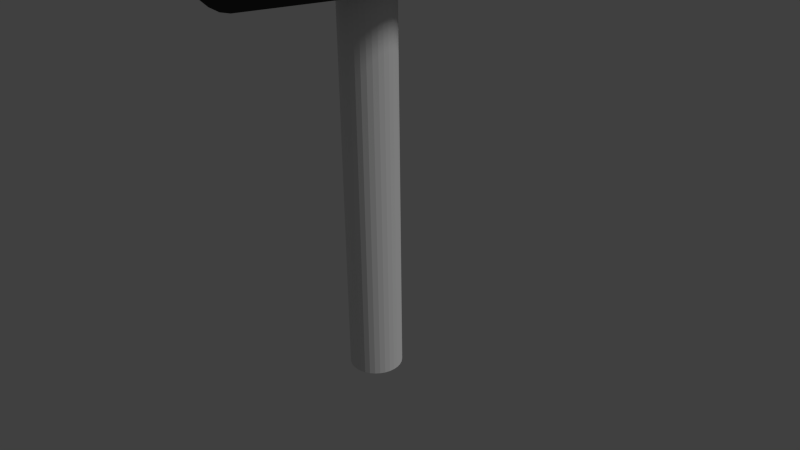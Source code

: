 # Source: hammer_V1.blend  (saved by Blender 2.76.0; exported with 4.5.12 LTS)
import bpy
from mathutils import Matrix  # noqa: F401  (used for matrix-valued properties, if any)

bpy.ops.wm.read_factory_settings(use_empty=True)
scene = bpy.context.scene
scene.name = 'Scene'

# ---- collections
col_collection_1 = bpy.data.collections.new('Collection 1'); scene.collection.children.link(col_collection_1)

# ---- materials (node trees are filled in below, after node groups)
mat_material = bpy.data.materials.new('Material')
mat_material.alpha_threshold = 0.0
mat_material.use_transparent_shadow = False
mat_material.diffuse_color = (0.04149, 0.04203, 0.04095, 1.0)
mat_material.roughness = 0.5
mat_material.specular_intensity = 0.1947
mat_material_001 = bpy.data.materials.new('Material.001')
mat_material_001.alpha_threshold = 0.0
mat_material_001.use_transparent_shadow = False
mat_material_001.roughness = 0.5

# ---- material node trees

# ---- world
world_world = bpy.data.worlds.new('World'); scene.world = world_world
world_world.color = (0.05088, 0.05088, 0.05088)
world_world.use_sun_shadow = False
world_world.sun_shadow_jitter_overblur = 0.0
world_world.cycles.sampling_method = 'MANUAL'
world_world.cycles.sample_map_resolution = 256

# ---- cameras
cam_camera = bpy.data.cameras.new('Camera')
cam_camera.clip_end = 100.0
cam_camera.lens = 35.0
cam_camera.sensor_width = 32.0
cam_camera.sensor_height = 18.0
cam_camera.ortho_scale = 7.314
cam_camera.dof.focus_distance = 0.0
cam_camera.dof.aperture_fstop = 128.0

# ---- lights
light_lamp = bpy.data.lights.new('Lamp', 'SUN')
light_lamp.transmission_factor = 0.0
light_lamp.cutoff_distance = 30.0
light_lamp.angle = 0.1993
light_lamp.energy = 1.0
light_lamp.shadow_buffer_clip_start = 1.001
light_lamp.shadow_soft_size = 0.1
light_lamp.shadow_cascade_max_distance = 1000.0
light_lamp.cycles.use_multiple_importance_sampling = False

# ---- meshes
me_cylinder_001 = bpy.data.meshes.new('Cylinder.001')
me_cylinder_001.from_pydata([(0.0, 1.0, -1.138), (0.0, 1.0, 1.159), (0.1951, 0.9808, -1.138), (0.1951, 0.9808, 1.159), (0.3827, 0.9239, -1.138), (0.3827, 0.9239, 1.159), (0.5556, 0.8315, -1.138), (0.5556, 0.8315, 1.159), (0.7071, 0.7071, -1.138), (0.7071, 0.7071, 1.159), (0.8315, 0.5556, -1.138), (0.8315, 0.5556, 1.159), (0.9239, 0.3827, -1.138), (0.9239, 0.3827, 1.159), (0.9808, 0.1951, -1.138), (0.9808, 0.1951, 1.159), (1.0, 7.55e-08, -1.138), (1.0, 7.55e-08, 1.159), (0.9808, -0.1951, -1.138), (0.9808, -0.1951, 1.159), (0.9239, -0.3827, -1.138), (0.9239, -0.3827, 1.159), (0.8315, -0.5556, -1.138), (0.8315, -0.5556, 1.159), (0.7071, -0.7071, -1.138), (0.7071, -0.7071, 1.159), (0.5556, -0.8315, -1.138), (0.5556, -0.8315, 1.159), (0.3827, -0.9239, -1.138), (0.3827, -0.9239, 1.159), (0.1951, -0.9808, -1.138), (0.1951, -0.9808, 1.159), (-3.258e-07, -1.0, -1.138), (-3.258e-07, -1.0, 1.159), (-0.1951, -0.9808, -1.138), (-0.1951, -0.9808, 1.159), (-0.3827, -0.9239, -1.138), (-0.3827, -0.9239, 1.159), (-0.5556, -0.8315, -1.138), (-0.5556, -0.8315, 1.159), (-0.7071, -0.7071, -1.138), (-0.7071, -0.7071, 1.159), (-0.8315, -0.5556, -1.138), (-0.8315, -0.5556, 1.159), (-0.9239, -0.3827, -1.138), (-0.9239, -0.3827, 1.159), (-0.9808, -0.1951, -1.138), (-0.9808, -0.1951, 1.159), (-1.0, 9.656e-07, -1.138), (-1.0, 9.656e-07, 1.159), (-0.9808, 0.1951, -1.138), (-0.9808, 0.1951, 1.159), (-0.9239, 0.3827, -1.138), (-0.9239, 0.3827, 1.159), (-0.8315, 0.5556, -1.138), (-0.8315, 0.5556, 1.159), (-0.7071, 0.7071, -1.138), (-0.7071, 0.7071, 1.159), (-0.5556, 0.8315, -1.138), (-0.5556, 0.8315, 1.159), (-0.3827, 0.9239, -1.138), (-0.3827, 0.9239, 1.159), (-0.1951, 0.9808, -1.138), (-0.1951, 0.9808, 1.159), (-1.673e-08, 1.111, 0.0), (0.2168, 1.09, 0.0), (0.4253, 1.027, 0.0), (0.6175, 0.9241, 0.0), (0.7859, 0.7859, 0.0), (0.9241, 0.6175, 0.0), (1.027, 0.4253, 0.0), (1.09, 0.2168, 0.0), (1.111, 5.022e-08, 0.0), (1.09, -0.2168, 0.0), (1.027, -0.4253, 0.0), (0.9241, -0.6175, 0.0), (0.7859, -0.7859, 0.0), (0.6175, -0.9241, 0.0), (0.4253, -1.027, 0.0), (0.2168, -1.09, 0.0), (-3.789e-07, -1.111, 0.0), (-0.2168, -1.09, 0.0), (-0.4253, -1.027, 0.0), (-0.6175, -0.9241, 0.0), (-0.7859, -0.7859, 0.0), (-0.9241, -0.6175, 0.0), (-1.027, -0.4253, 0.0), (-1.09, -0.2168, 0.0), (-1.111, 1.04e-06, 0.0), (-1.09, 0.2168, 0.0), (-1.027, 0.4253, 0.0), (-0.9241, 0.6175, 0.0), (-0.7859, 0.7859, 0.0), (-0.6175, 0.9241, 0.0), (-0.4253, 1.027, 0.0), (-0.2168, 1.09, 0.0)], [], [(64, 1, 3, 65), (65, 3, 5, 66), (66, 5, 7, 67), (67, 7, 9, 68), (68, 9, 11, 69), (69, 11, 13, 70), (70, 13, 15, 71), (71, 15, 17, 72), (72, 17, 19, 73), (73, 19, 21, 74), (74, 21, 23, 75), (75, 23, 25, 76), (76, 25, 27, 77), (77, 27, 29, 78), (78, 29, 31, 79), (79, 31, 33, 80), (80, 33, 35, 81), (81, 35, 37, 82), (82, 37, 39, 83), (83, 39, 41, 84), (84, 41, 43, 85), (85, 43, 45, 86), (86, 45, 47, 87), (87, 47, 49, 88), (88, 49, 51, 89), (89, 51, 53, 90), (90, 53, 55, 91), (91, 55, 57, 92), (92, 57, 59, 93), (93, 59, 61, 94), (3, 1, 63, 61, 59, 57, 55, 53, 51, 49, 47, 45, 43, 41, 39, 37, 35, 33, 31, 29, 27, 25, 23, 21, 19, 17, 15, 13, 11, 9, 7, 5), (95, 63, 1, 64), (94, 61, 63, 95), (0, 2, 4, 6, 8, 10, 12, 14, 16, 18, 20, 22, 24, 26, 28, 30, 32, 34, 36, 38, 40, 42, 44, 46, 48, 50, 52, 54, 56, 58, 60, 62), (60, 94, 95, 62), (62, 95, 64, 0), (58, 93, 94, 60), (56, 92, 93, 58), (54, 91, 92, 56), (52, 90, 91, 54), (50, 89, 90, 52), (48, 88, 89, 50), (46, 87, 88, 48), (44, 86, 87, 46), (42, 85, 86, 44), (40, 84, 85, 42), (38, 83, 84, 40), (36, 82, 83, 38), (34, 81, 82, 36), (32, 80, 81, 34), (30, 79, 80, 32), (28, 78, 79, 30), (26, 77, 78, 28), (24, 76, 77, 26), (22, 75, 76, 24), (20, 74, 75, 22), (18, 73, 74, 20), (16, 72, 73, 18), (14, 71, 72, 16), (12, 70, 71, 14), (10, 69, 70, 12), (8, 68, 69, 10), (6, 67, 68, 8), (4, 66, 67, 6), (2, 65, 66, 4), (0, 64, 65, 2)])
me_cylinder_001.materials.append(mat_material)
me_cylinder_001.use_remesh_preserve_volume = False
me_cylinder_001.use_remesh_preserve_attributes = False
me_cylinder_001.use_mirror_vertex_groups = False
me_cylinder_001.update()
me_cylinder = bpy.data.meshes.new('Cylinder')
me_cylinder.from_pydata([(0.0, 1.0, -1.0), (0.0, 1.0, 1.0), (0.1951, 0.9808, -1.0), (0.1951, 0.9808, 1.0), (0.3827, 0.9239, -1.0), (0.3827, 0.9239, 1.0), (0.5556, 0.8315, -1.0), (0.5556, 0.8315, 1.0), (0.7071, 0.7071, -1.0), (0.7071, 0.7071, 1.0), (0.8315, 0.5556, -1.0), (0.8315, 0.5556, 1.0), (0.9239, 0.3827, -1.0), (0.9239, 0.3827, 1.0), (0.9808, 0.1951, -1.0), (0.9808, 0.1951, 1.0), (1.0, 7.55e-08, -1.0), (1.0, 7.55e-08, 1.0), (0.9808, -0.1951, -1.0), (0.9808, -0.1951, 1.0), (0.9239, -0.3827, -1.0), (0.9239, -0.3827, 1.0), (0.8315, -0.5556, -1.0), (0.8315, -0.5556, 1.0), (0.7071, -0.7071, -1.0), (0.7071, -0.7071, 1.0), (0.5556, -0.8315, -1.0), (0.5556, -0.8315, 1.0), (0.3827, -0.9239, -1.0), (0.3827, -0.9239, 1.0), (0.1951, -0.9808, -1.0), (0.1951, -0.9808, 1.0), (-3.258e-07, -1.0, -1.0), (-3.258e-07, -1.0, 1.0), (-0.1951, -0.9808, -1.0), (-0.1951, -0.9808, 1.0), (-0.3827, -0.9239, -1.0), (-0.3827, -0.9239, 1.0), (-0.5556, -0.8315, -1.0), (-0.5556, -0.8315, 1.0), (-0.7071, -0.7071, -1.0), (-0.7071, -0.7071, 1.0), (-0.8315, -0.5556, -1.0), (-0.8315, -0.5556, 1.0), (-0.9239, -0.3827, -1.0), (-0.9239, -0.3827, 1.0), (-0.9808, -0.1951, -1.0), (-0.9808, -0.1951, 1.0), (-1.0, 9.656e-07, -1.0), (-1.0, 9.656e-07, 1.0), (-0.9808, 0.1951, -1.0), (-0.9808, 0.1951, 1.0), (-0.9239, 0.3827, -1.0), (-0.9239, 0.3827, 1.0), (-0.8315, 0.5556, -1.0), (-0.8315, 0.5556, 1.0), (-0.7071, 0.7071, -1.0), (-0.7071, 0.7071, 1.0), (-0.5556, 0.8315, -1.0), (-0.5556, 0.8315, 1.0), (-0.3827, 0.9239, -1.0), (-0.3827, 0.9239, 1.0), (-0.1951, 0.9808, -1.0), (-0.1951, 0.9808, 1.0)], [], [(0, 1, 3, 2), (2, 3, 5, 4), (4, 5, 7, 6), (6, 7, 9, 8), (8, 9, 11, 10), (10, 11, 13, 12), (12, 13, 15, 14), (14, 15, 17, 16), (16, 17, 19, 18), (18, 19, 21, 20), (20, 21, 23, 22), (22, 23, 25, 24), (24, 25, 27, 26), (26, 27, 29, 28), (28, 29, 31, 30), (30, 31, 33, 32), (32, 33, 35, 34), (34, 35, 37, 36), (36, 37, 39, 38), (38, 39, 41, 40), (40, 41, 43, 42), (42, 43, 45, 44), (44, 45, 47, 46), (46, 47, 49, 48), (48, 49, 51, 50), (50, 51, 53, 52), (52, 53, 55, 54), (54, 55, 57, 56), (56, 57, 59, 58), (58, 59, 61, 60), (3, 1, 63, 61, 59, 57, 55, 53, 51, 49, 47, 45, 43, 41, 39, 37, 35, 33, 31, 29, 27, 25, 23, 21, 19, 17, 15, 13, 11, 9, 7, 5), (62, 63, 1, 0), (60, 61, 63, 62), (0, 2, 4, 6, 8, 10, 12, 14, 16, 18, 20, 22, 24, 26, 28, 30, 32, 34, 36, 38, 40, 42, 44, 46, 48, 50, 52, 54, 56, 58, 60, 62)])
me_cylinder.materials.append(mat_material_001)
me_cylinder.use_remesh_preserve_volume = False
me_cylinder.use_remesh_preserve_attributes = False
me_cylinder.use_mirror_vertex_groups = False
me_cylinder.update()

# ---- objects
ob_cylinder_001 = bpy.data.objects.new('Cylinder.001', me_cylinder_001)
ob_cylinder = bpy.data.objects.new('Cylinder', me_cylinder)
ob_lamp = bpy.data.objects.new('Lamp', light_lamp)
ob_camera = bpy.data.objects.new('Camera', cam_camera)

# ---- transforms, parenting, visibility, modifiers, constraints
ob_cylinder_001.location = (0.06443, -0.00812, 4.427)
ob_cylinder_001.rotation_euler = (1.571, -0.0, 0.0)
ob_cylinder_001.scale = (1.0, 1.0, 1.678)
ob_cylinder_001.lineart.crease_threshold = 0.0
ob_cylinder.location = (0.0, 0.0, 1.119)
ob_cylinder.scale = (0.3512, 0.3512, 2.738)
ob_cylinder.lineart.crease_threshold = 0.0
ob_lamp.location = (4.076, 1.005, 5.904)
ob_lamp.rotation_euler = (0.6503, 0.05522, 1.866)
ob_lamp.lock_rotations_4d = False
ob_lamp.empty_display_type = 'ARROWS'
ob_lamp.color = (0.0, 0.0, 0.0, 0.0)
ob_lamp.lineart.crease_threshold = 0.0
ob_camera.location = (7.481, -6.508, 5.344)
ob_camera.rotation_euler = (1.109, 0.01082, 0.8149)
ob_camera.lock_rotations_4d = False
ob_camera.empty_display_type = 'ARROWS'
ob_camera.color = (0.0, 0.0, 0.0, 0.0)
ob_camera.display_type = 'WIRE'
ob_camera.lineart.crease_threshold = 0.0

# ---- collection membership
col_collection_1.objects.link(ob_cylinder_001)
col_collection_1.objects.link(ob_cylinder)
col_collection_1.objects.link(ob_lamp)
col_collection_1.objects.link(ob_camera)

# ---- scene / render settings (as saved in the file)
scene.camera = ob_camera
scene.frame_start = 1; scene.frame_end = 250; scene.frame_set(1)
scene.render.engine = 'BLENDER_EEVEE_NEXT'
scene.render.resolution_percentage = 50
scene.render.dither_intensity = 0.0
scene.cycles.use_denoising = False
scene.cycles.samples = 10
scene.cycles.sampling_pattern = 'TABULATED_SOBOL'
scene.cycles.light_sampling_threshold = 0.0
scene.cycles.use_adaptive_sampling = False
scene.cycles.use_light_tree = False
scene.cycles.blur_glossy = 0.0
scene.cycles.pixel_filter_type = 'GAUSSIAN'
scene.cycles.sample_clamp_indirect = 0.0
scene.view_settings.view_transform = 'Standard'
bpy.context.view_layer.update()

